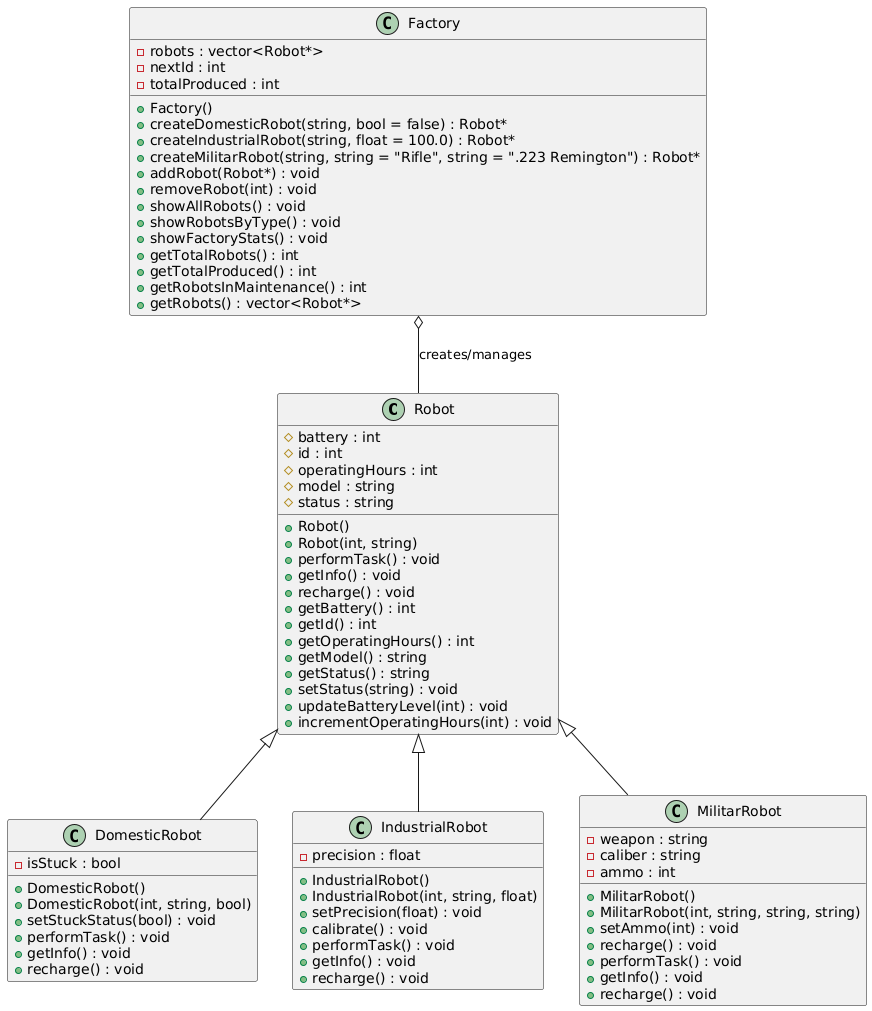

The diagram above was rendered by PlantUML. Its source (embedded in the PNG):
@startuml
class Robot {
    # battery : int
    # id : int
    # operatingHours : int
    # model : string
    # status : string
    
    + Robot()
    + Robot(int, string)
    + performTask() : void
    + getInfo() : void
    + recharge() : void
    + getBattery() : int
    + getId() : int
    + getOperatingHours() : int
    + getModel() : string
    + getStatus() : string
    + setStatus(string) : void
    + updateBatteryLevel(int) : void
    + incrementOperatingHours(int) : void
}

class DomesticRobot {
    - isStuck : bool
    
    + DomesticRobot()
    + DomesticRobot(int, string, bool)
    + setStuckStatus(bool) : void
    + performTask() : void 
    + getInfo() : void 
    + recharge() : void
}

class IndustrialRobot {
    - precision : float
    
    + IndustrialRobot()
    + IndustrialRobot(int, string, float)
    + setPrecision(float) : void
    + calibrate() : void
    + performTask() : void 
    + getInfo() : void 
    + recharge() : void 
}

class MilitarRobot {
    - weapon : string
    - caliber : string
    - ammo : int
    
    + MilitarRobot()
    + MilitarRobot(int, string, string, string)
    + setAmmo(int) : void
    + recharge() : void
    + performTask() : void
    + getInfo() : void 
    + recharge() : void 
}

class Factory {
    - robots : vector<Robot*>
    - nextId : int
    - totalProduced : int
    
    + Factory()
    + createDomesticRobot(string, bool = false) : Robot*
    + createIndustrialRobot(string, float = 100.0) : Robot*
    + createMilitarRobot(string, string = "Rifle", string = ".223 Remington") : Robot*
    + addRobot(Robot*) : void
    + removeRobot(int) : void
    + showAllRobots() : void
    + showRobotsByType() : void
    + showFactoryStats() : void
    + getTotalRobots() : int
    + getTotalProduced() : int
    + getRobotsInMaintenance() : int
    + getRobots() : vector<Robot*>
}

' Relaciones de herencia
Robot <|-- DomesticRobot
Robot <|-- IndustrialRobot
Robot <|-- MilitarRobot

' Relación de composición/agregación
Factory o-- Robot : creates/manages
@enduml